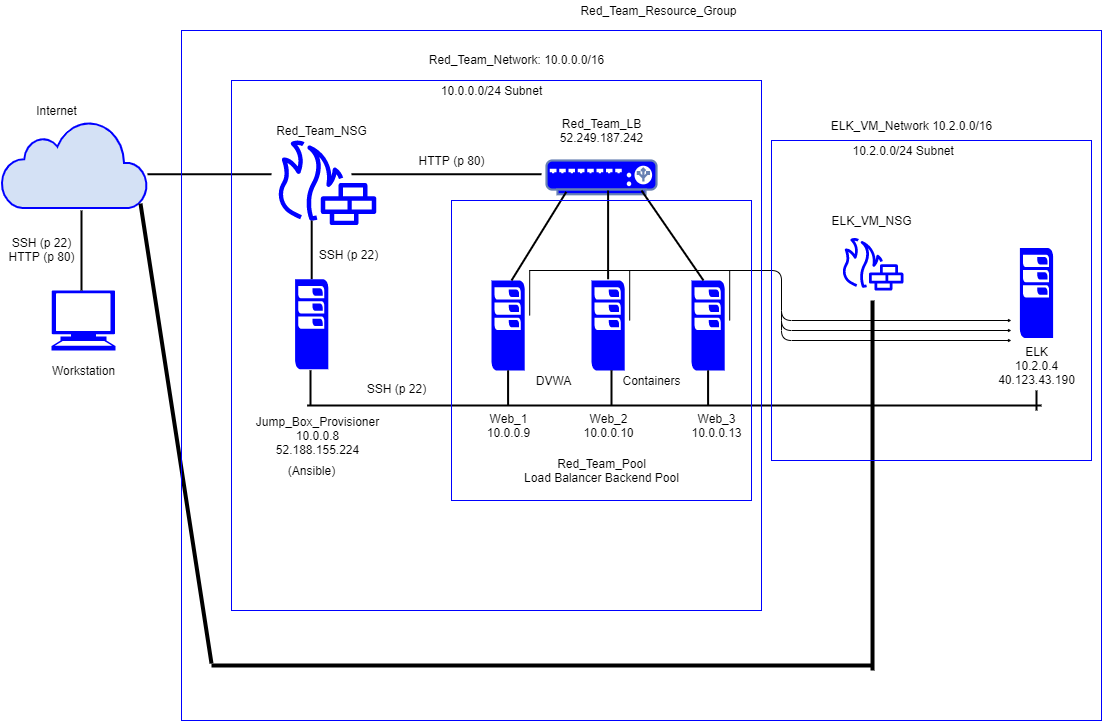

The diagram above was exported from draw.io. Its source (the exported page's mxGraphModel, read from the mxfile embedded in the PNG):
<mxGraphModel dx="1038" dy="548" grid="1" gridSize="10" guides="1" tooltips="1" connect="1" arrows="1" fold="1" page="1" pageScale="1" pageWidth="850" pageHeight="1100" math="0" shadow="0">
  <root>
    <mxCell id="0" />
    <mxCell id="1" parent="0" />
    <mxCell id="YblglH8gpzF2lOHsl-nc-1" value="" style="html=1;verticalLabelPosition=bottom;align=center;labelBackgroundColor=#ffffff;verticalAlign=top;strokeWidth=2;shadow=0;dashed=0;shape=mxgraph.ios7.icons.cloud;strokeColor=#0000FF;fillColor=#D4E1F5;" parent="1" vertex="1">
      <mxGeometry x="30" y="470" width="146" height="87.5" as="geometry" />
    </mxCell>
    <mxCell id="YblglH8gpzF2lOHsl-nc-2" value="" style="shape=mxgraph.signs.tech.computer;html=1;pointerEvents=1;strokeColor=none;verticalLabelPosition=bottom;verticalAlign=top;align=center;fillColor=#0000FF;" parent="1" vertex="1">
      <mxGeometry x="80" y="640" width="64" height="60" as="geometry" />
    </mxCell>
    <mxCell id="YblglH8gpzF2lOHsl-nc-3" value="" style="outlineConnect=0;fontColor=#232F3E;gradientColor=none;strokeColor=none;dashed=0;verticalLabelPosition=bottom;verticalAlign=top;align=center;html=1;fontSize=12;fontStyle=0;aspect=fixed;pointerEvents=1;shape=mxgraph.aws4.generic_firewall;fillColor=#0000FF;" parent="1" vertex="1">
      <mxGeometry x="305" y="490" width="100" height="84.62" as="geometry" />
    </mxCell>
    <mxCell id="YblglH8gpzF2lOHsl-nc-5" value="" style="pointerEvents=1;shadow=0;dashed=0;html=1;strokeColor=none;labelPosition=center;verticalLabelPosition=bottom;verticalAlign=top;align=center;outlineConnect=0;shape=mxgraph.veeam.2d.esx_esxi;fillColor=#0000FF;" parent="1" vertex="1">
      <mxGeometry x="520" y="630" width="33.2" height="90" as="geometry" />
    </mxCell>
    <mxCell id="YblglH8gpzF2lOHsl-nc-6" value="" style="pointerEvents=1;shadow=0;dashed=0;html=1;strokeColor=none;labelPosition=center;verticalLabelPosition=bottom;verticalAlign=top;align=center;outlineConnect=0;shape=mxgraph.veeam.2d.esx_esxi;fillColor=#0000FF;" parent="1" vertex="1">
      <mxGeometry x="620" y="630" width="33.2" height="90" as="geometry" />
    </mxCell>
    <mxCell id="YblglH8gpzF2lOHsl-nc-7" value="" style="pointerEvents=1;shadow=0;dashed=0;html=1;strokeColor=none;labelPosition=center;verticalLabelPosition=bottom;verticalAlign=top;align=center;outlineConnect=0;shape=mxgraph.veeam.2d.esx_esxi;fillColor=#0000FF;" parent="1" vertex="1">
      <mxGeometry x="720" y="630" width="33.2" height="90" as="geometry" />
    </mxCell>
    <mxCell id="YblglH8gpzF2lOHsl-nc-8" value="" style="fontColor=#0066CC;verticalAlign=top;verticalLabelPosition=bottom;labelPosition=center;align=center;html=1;outlineConnect=0;strokeColor=#6881B3;gradientColor=none;gradientDirection=north;strokeWidth=2;shape=mxgraph.networks.load_balancer;fillColor=#0000FF;" parent="1" vertex="1">
      <mxGeometry x="575" y="510" width="110" height="33.75" as="geometry" />
    </mxCell>
    <mxCell id="YblglH8gpzF2lOHsl-nc-18" value="Workstation&lt;br&gt;" style="text;html=1;resizable=0;autosize=1;align=center;verticalAlign=middle;points=[];fillColor=none;strokeColor=none;rounded=0;" parent="1" vertex="1">
      <mxGeometry x="72" y="710" width="80" height="20" as="geometry" />
    </mxCell>
    <mxCell id="YblglH8gpzF2lOHsl-nc-19" value="Internet" style="text;html=1;resizable=0;autosize=1;align=center;verticalAlign=middle;points=[];fillColor=none;strokeColor=none;rounded=0;" parent="1" vertex="1">
      <mxGeometry x="55" y="450" width="60" height="20" as="geometry" />
    </mxCell>
    <mxCell id="YblglH8gpzF2lOHsl-nc-20" value="Red_Team_NSG" style="text;html=1;resizable=0;autosize=1;align=center;verticalAlign=middle;points=[];fillColor=none;strokeColor=none;rounded=0;" parent="1" vertex="1">
      <mxGeometry x="295" y="470" width="110" height="20" as="geometry" />
    </mxCell>
    <mxCell id="YblglH8gpzF2lOHsl-nc-21" value="Red_Team_LB&lt;br&gt;52.249.187.242" style="text;html=1;resizable=0;autosize=1;align=center;verticalAlign=middle;points=[];fillColor=none;strokeColor=none;rounded=0;" parent="1" vertex="1">
      <mxGeometry x="580" y="465" width="100" height="30" as="geometry" />
    </mxCell>
    <mxCell id="YblglH8gpzF2lOHsl-nc-24" value="Jump_Box_Provisioner&lt;br&gt;10.0.0.8&lt;br&gt;52.188.155.224" style="text;html=1;resizable=0;autosize=1;align=center;verticalAlign=middle;points=[];fillColor=none;strokeColor=none;rounded=0;" parent="1" vertex="1">
      <mxGeometry x="276.09" y="760" width="140" height="50" as="geometry" />
    </mxCell>
    <mxCell id="YblglH8gpzF2lOHsl-nc-25" value="Web_1&lt;br&gt;10.0.0.9" style="text;html=1;resizable=0;autosize=1;align=center;verticalAlign=middle;points=[];fillColor=none;strokeColor=none;rounded=0;" parent="1" vertex="1">
      <mxGeometry x="506.6" y="760" width="60" height="30" as="geometry" />
    </mxCell>
    <mxCell id="YblglH8gpzF2lOHsl-nc-26" value="Web_2&lt;br&gt;10.0.0.10" style="text;html=1;resizable=0;autosize=1;align=center;verticalAlign=middle;points=[];fillColor=none;strokeColor=none;rounded=0;" parent="1" vertex="1">
      <mxGeometry x="601.6" y="760" width="70" height="30" as="geometry" />
    </mxCell>
    <mxCell id="YblglH8gpzF2lOHsl-nc-27" value="Web_3&lt;br&gt;10.0.0.13" style="text;html=1;resizable=0;autosize=1;align=center;verticalAlign=middle;points=[];fillColor=none;strokeColor=none;rounded=0;" parent="1" vertex="1">
      <mxGeometry x="710" y="760" width="70" height="30" as="geometry" />
    </mxCell>
    <mxCell id="YblglH8gpzF2lOHsl-nc-29" value="Red_Team_Pool&lt;br&gt;Load Balancer Backend Pool" style="text;html=1;resizable=0;autosize=1;align=center;verticalAlign=middle;points=[];fillColor=none;strokeColor=none;rounded=0;" parent="1" vertex="1">
      <mxGeometry x="545" y="805" width="170" height="30" as="geometry" />
    </mxCell>
    <mxCell id="YblglH8gpzF2lOHsl-nc-32" value="Red_Team_Network:&amp;nbsp;10.0.0.0/16" style="text;html=1;resizable=0;autosize=1;align=center;verticalAlign=middle;points=[];fillColor=none;strokeColor=none;rounded=0;" parent="1" vertex="1">
      <mxGeometry x="449.5" y="399" width="190" height="20" as="geometry" />
    </mxCell>
    <mxCell id="YblglH8gpzF2lOHsl-nc-33" value="10.0.0.0/24 Subnet" style="text;html=1;resizable=0;autosize=1;align=center;verticalAlign=middle;points=[];fillColor=none;strokeColor=none;rounded=0;" parent="1" vertex="1">
      <mxGeometry x="460" y="430" width="120" height="20" as="geometry" />
    </mxCell>
    <mxCell id="YblglH8gpzF2lOHsl-nc-42" value="" style="line;strokeWidth=2;direction=south;html=1;fillColor=none;" parent="1" vertex="1">
      <mxGeometry x="335.2" y="570" width="10" height="58.75" as="geometry" />
    </mxCell>
    <mxCell id="YblglH8gpzF2lOHsl-nc-43" value="" style="line;strokeWidth=2;direction=south;html=1;fillColor=none;" parent="1" vertex="1">
      <mxGeometry x="105" y="560" width="10" height="80" as="geometry" />
    </mxCell>
    <mxCell id="YblglH8gpzF2lOHsl-nc-45" value="" style="line;strokeWidth=2;html=1;fillColor=none;" parent="1" vertex="1">
      <mxGeometry x="176" y="518.75" width="124" height="10" as="geometry" />
    </mxCell>
    <mxCell id="YblglH8gpzF2lOHsl-nc-46" value="" style="line;strokeWidth=2;html=1;fillColor=none;" parent="1" vertex="1">
      <mxGeometry x="380" y="518.75" width="190" height="10" as="geometry" />
    </mxCell>
    <mxCell id="YblglH8gpzF2lOHsl-nc-54" value="" style="line;strokeWidth=1;direction=south;html=1;fillColor=none;" parent="1" vertex="1">
      <mxGeometry x="531.6" y="720" width="10" height="30" as="geometry" />
    </mxCell>
    <mxCell id="YblglH8gpzF2lOHsl-nc-55" value="" style="line;strokeWidth=1;direction=south;html=1;fillColor=none;" parent="1" vertex="1">
      <mxGeometry x="635" y="720" width="10" height="30" as="geometry" />
    </mxCell>
    <mxCell id="YblglH8gpzF2lOHsl-nc-56" value="" style="line;strokeWidth=1;direction=south;html=1;fillColor=none;" parent="1" vertex="1">
      <mxGeometry x="731.6" y="720" width="10" height="30" as="geometry" />
    </mxCell>
    <mxCell id="YblglH8gpzF2lOHsl-nc-57" value="" style="line;strokeWidth=1;direction=south;html=1;fillColor=none;" parent="1" vertex="1">
      <mxGeometry x="334" y="720" width="10" height="30" as="geometry" />
    </mxCell>
    <mxCell id="YblglH8gpzF2lOHsl-nc-58" value="" style="line;strokeWidth=2;html=1;fillColor=none;" parent="1" vertex="1">
      <mxGeometry x="335.6" y="750" width="734.4" height="10" as="geometry" />
    </mxCell>
    <mxCell id="YblglH8gpzF2lOHsl-nc-60" value="" style="endArrow=none;html=1;entryX=0.18;entryY=0.93;entryDx=0;entryDy=0;entryPerimeter=0;strokeWidth=2;" parent="1" target="YblglH8gpzF2lOHsl-nc-8" edge="1">
      <mxGeometry width="50" height="50" relative="1" as="geometry">
        <mxPoint x="540" y="630" as="sourcePoint" />
        <mxPoint x="590" y="550" as="targetPoint" />
      </mxGeometry>
    </mxCell>
    <mxCell id="YblglH8gpzF2lOHsl-nc-61" value="" style="endArrow=none;html=1;strokeWidth=2;" parent="1" edge="1">
      <mxGeometry width="50" height="50" relative="1" as="geometry">
        <mxPoint x="732" y="630" as="sourcePoint" />
        <mxPoint x="670" y="540" as="targetPoint" />
      </mxGeometry>
    </mxCell>
    <mxCell id="YblglH8gpzF2lOHsl-nc-62" value="" style="line;strokeWidth=2;direction=south;html=1;fillColor=none;" parent="1" vertex="1">
      <mxGeometry x="631.6" y="540" width="10" height="88.75" as="geometry" />
    </mxCell>
    <mxCell id="YblglH8gpzF2lOHsl-nc-65" value="DVWA" style="text;html=1;resizable=0;autosize=1;align=center;verticalAlign=middle;points=[];fillColor=none;strokeColor=none;rounded=0;" parent="1" vertex="1">
      <mxGeometry x="556.6" y="720" width="50" height="20" as="geometry" />
    </mxCell>
    <mxCell id="YblglH8gpzF2lOHsl-nc-66" value="Containers" style="text;html=1;resizable=0;autosize=1;align=center;verticalAlign=middle;points=[];fillColor=none;strokeColor=none;rounded=0;" parent="1" vertex="1">
      <mxGeometry x="645" y="720" width="70" height="20" as="geometry" />
    </mxCell>
    <mxCell id="YblglH8gpzF2lOHsl-nc-70" value="Red_Team_Resource_Group" style="text;html=1;resizable=0;autosize=1;align=center;verticalAlign=middle;points=[];fillColor=none;strokeColor=none;rounded=0;" parent="1" vertex="1">
      <mxGeometry x="601.6" y="350" width="170" height="20" as="geometry" />
    </mxCell>
    <mxCell id="YblglH8gpzF2lOHsl-nc-71" value="(Ansible)" style="text;html=1;resizable=0;autosize=1;align=center;verticalAlign=middle;points=[];fillColor=none;strokeColor=none;rounded=0;" parent="1" vertex="1">
      <mxGeometry x="310.2" y="810" width="60" height="20" as="geometry" />
    </mxCell>
    <mxCell id="YblglH8gpzF2lOHsl-nc-72" value="" style="pointerEvents=1;shadow=0;dashed=0;html=1;strokeColor=none;labelPosition=center;verticalLabelPosition=bottom;verticalAlign=top;align=center;outlineConnect=0;shape=mxgraph.veeam.2d.esx_esxi;fillColor=#0000FF;" parent="1" vertex="1">
      <mxGeometry x="323.6" y="628.75" width="33.2" height="90" as="geometry" />
    </mxCell>
    <mxCell id="YblglH8gpzF2lOHsl-nc-74" value="" style="line;strokeWidth=2;direction=south;html=1;fillColor=none;" parent="1" vertex="1">
      <mxGeometry x="334" y="720" width="10" height="35" as="geometry" />
    </mxCell>
    <mxCell id="YblglH8gpzF2lOHsl-nc-75" value="" style="line;strokeWidth=2;direction=south;html=1;fillColor=none;" parent="1" vertex="1">
      <mxGeometry x="531.6" y="720" width="10" height="35" as="geometry" />
    </mxCell>
    <mxCell id="YblglH8gpzF2lOHsl-nc-76" value="" style="line;strokeWidth=2;direction=south;html=1;fillColor=none;" parent="1" vertex="1">
      <mxGeometry x="635" y="720" width="10" height="35" as="geometry" />
    </mxCell>
    <mxCell id="YblglH8gpzF2lOHsl-nc-77" value="" style="line;strokeWidth=2;direction=south;html=1;fillColor=none;" parent="1" vertex="1">
      <mxGeometry x="731.6" y="720" width="10" height="35" as="geometry" />
    </mxCell>
    <mxCell id="YblglH8gpzF2lOHsl-nc-81" value="SSH (p 22)&lt;br&gt;HTTP (p 80)" style="text;html=1;resizable=0;autosize=1;align=center;verticalAlign=middle;points=[];fillColor=none;strokeColor=none;rounded=0;" parent="1" vertex="1">
      <mxGeometry x="30" y="584.38" width="80" height="30" as="geometry" />
    </mxCell>
    <mxCell id="YblglH8gpzF2lOHsl-nc-82" value="SSH (p 22)" style="text;html=1;resizable=0;autosize=1;align=center;verticalAlign=middle;points=[];fillColor=none;strokeColor=none;rounded=0;" parent="1" vertex="1">
      <mxGeometry x="341.8" y="594.38" width="70" height="20" as="geometry" />
    </mxCell>
    <mxCell id="YblglH8gpzF2lOHsl-nc-83" value="SSH (p 22)" style="text;html=1;resizable=0;autosize=1;align=center;verticalAlign=middle;points=[];fillColor=none;strokeColor=none;rounded=0;" parent="1" vertex="1">
      <mxGeometry x="390" y="727.5" width="70" height="20" as="geometry" />
    </mxCell>
    <mxCell id="YblglH8gpzF2lOHsl-nc-84" value="HTTP (p 80)" style="text;html=1;resizable=0;autosize=1;align=center;verticalAlign=middle;points=[];fillColor=none;strokeColor=none;rounded=0;" parent="1" vertex="1">
      <mxGeometry x="440" y="500" width="80" height="20" as="geometry" />
    </mxCell>
    <mxCell id="YLM7xhtQfTEwrMGeADPH-1" value="" style="outlineConnect=0;fontColor=#232F3E;gradientColor=none;strokeColor=none;dashed=0;verticalLabelPosition=bottom;verticalAlign=top;align=center;html=1;fontSize=12;fontStyle=0;aspect=fixed;pointerEvents=1;shape=mxgraph.aws4.generic_firewall;fillColor=#0000FF;" parent="1" vertex="1">
      <mxGeometry x="870" y="587.5" width="62.04" height="52.5" as="geometry" />
    </mxCell>
    <mxCell id="YLM7xhtQfTEwrMGeADPH-2" value="" style="pointerEvents=1;shadow=0;dashed=0;html=1;strokeColor=none;labelPosition=center;verticalLabelPosition=bottom;verticalAlign=top;align=center;outlineConnect=0;shape=mxgraph.veeam.2d.esx_esxi;fillColor=#0000FF;" parent="1" vertex="1">
      <mxGeometry x="1048.4" y="597.5" width="33.2" height="90" as="geometry" />
    </mxCell>
    <mxCell id="YLM7xhtQfTEwrMGeADPH-3" value="ELK&lt;br&gt;10.2.0.4&lt;br&gt;40.123.43.190" style="text;html=1;resizable=0;autosize=1;align=center;verticalAlign=middle;points=[];fillColor=none;strokeColor=none;rounded=0;" parent="1" vertex="1">
      <mxGeometry x="1020" y="690" width="90" height="50" as="geometry" />
    </mxCell>
    <mxCell id="3xjWZdJKP-w9wr4vvkBl-1" value="ELK_VM_NSG" style="text;html=1;resizable=0;autosize=1;align=center;verticalAlign=middle;points=[];fillColor=none;strokeColor=none;rounded=0;" parent="1" vertex="1">
      <mxGeometry x="850" y="560" width="100" height="20" as="geometry" />
    </mxCell>
    <mxCell id="3xjWZdJKP-w9wr4vvkBl-2" value="" style="line;strokeWidth=2;direction=south;html=1;" parent="1" vertex="1">
      <mxGeometry x="1060" y="740" width="10" height="20" as="geometry" />
    </mxCell>
    <mxCell id="3xjWZdJKP-w9wr4vvkBl-3" value="ELK_VM_Network 10.2.0.0/16" style="text;html=1;resizable=0;autosize=1;align=center;verticalAlign=middle;points=[];fillColor=none;strokeColor=none;rounded=0;" parent="1" vertex="1">
      <mxGeometry x="850" y="465" width="180" height="20" as="geometry" />
    </mxCell>
    <mxCell id="3xjWZdJKP-w9wr4vvkBl-4" value="&amp;nbsp;10.2.0.0/24 Subnet" style="text;html=1;resizable=0;autosize=1;align=center;verticalAlign=middle;points=[];fillColor=none;strokeColor=none;rounded=0;" parent="1" vertex="1">
      <mxGeometry x="870" y="490" width="120" height="20" as="geometry" />
    </mxCell>
    <mxCell id="3xjWZdJKP-w9wr4vvkBl-25" style="edgeStyle=orthogonalEdgeStyle;curved=0;rounded=1;sketch=0;orthogonalLoop=1;jettySize=auto;html=1;strokeWidth=1;endSize=1;startSize=4;" parent="1" source="3xjWZdJKP-w9wr4vvkBl-11" edge="1">
      <mxGeometry relative="1" as="geometry">
        <mxPoint x="1040" y="670" as="targetPoint" />
        <Array as="points">
          <mxPoint x="810" y="620" />
          <mxPoint x="810" y="670" />
        </Array>
      </mxGeometry>
    </mxCell>
    <mxCell id="3xjWZdJKP-w9wr4vvkBl-11" value="" style="line;strokeWidth=1;direction=south;html=1;perimeter=backbonePerimeter;points=[];outlineConnect=0;" parent="1" vertex="1">
      <mxGeometry x="553.2" y="620" width="10" height="45" as="geometry" />
    </mxCell>
    <mxCell id="3xjWZdJKP-w9wr4vvkBl-18" value="" style="endArrow=none;html=1;entryX=0.952;entryY=0.949;entryDx=0;entryDy=0;entryPerimeter=0;strokeWidth=4;" parent="1" source="3xjWZdJKP-w9wr4vvkBl-19" target="YblglH8gpzF2lOHsl-nc-1" edge="1">
      <mxGeometry width="50" height="50" relative="1" as="geometry">
        <mxPoint x="280" y="890" as="sourcePoint" />
        <mxPoint x="220" y="747.5" as="targetPoint" />
      </mxGeometry>
    </mxCell>
    <mxCell id="3xjWZdJKP-w9wr4vvkBl-19" value="" style="line;strokeWidth=4;html=1;perimeter=backbonePerimeter;points=[];outlineConnect=0;rounded=0;sketch=0;" parent="1" vertex="1">
      <mxGeometry x="240" y="1010" width="660" height="10" as="geometry" />
    </mxCell>
    <mxCell id="3xjWZdJKP-w9wr4vvkBl-20" value="" style="line;strokeWidth=4;direction=south;html=1;rounded=0;sketch=0;" parent="1" vertex="1">
      <mxGeometry x="896.02" y="650" width="10" height="370" as="geometry" />
    </mxCell>
    <mxCell id="3xjWZdJKP-w9wr4vvkBl-23" value="" style="line;strokeWidth=1;direction=south;html=1;perimeter=backbonePerimeter;points=[];outlineConnect=0;" parent="1" vertex="1">
      <mxGeometry x="653.2" y="620" width="10" height="50" as="geometry" />
    </mxCell>
    <mxCell id="3xjWZdJKP-w9wr4vvkBl-24" value="" style="line;strokeWidth=1;direction=south;html=1;perimeter=backbonePerimeter;points=[];outlineConnect=0;" parent="1" vertex="1">
      <mxGeometry x="753.2" y="620" width="10" height="50" as="geometry" />
    </mxCell>
    <mxCell id="3xjWZdJKP-w9wr4vvkBl-28" style="edgeStyle=orthogonalEdgeStyle;curved=0;rounded=1;sketch=0;orthogonalLoop=1;jettySize=auto;html=1;strokeWidth=1;endSize=1;startSize=4;" parent="1" edge="1">
      <mxGeometry relative="1" as="geometry">
        <mxPoint x="810" y="660" as="sourcePoint" />
        <mxPoint x="1040" y="680" as="targetPoint" />
        <Array as="points">
          <mxPoint x="810" y="680" />
        </Array>
      </mxGeometry>
    </mxCell>
    <mxCell id="3xjWZdJKP-w9wr4vvkBl-30" style="edgeStyle=orthogonalEdgeStyle;curved=0;rounded=1;sketch=0;orthogonalLoop=1;jettySize=auto;html=1;strokeWidth=1;endSize=1;startSize=4;" parent="1" edge="1">
      <mxGeometry relative="1" as="geometry">
        <mxPoint x="810" y="670" as="sourcePoint" />
        <mxPoint x="1040" y="690" as="targetPoint" />
        <Array as="points">
          <mxPoint x="810" y="690" />
        </Array>
      </mxGeometry>
    </mxCell>
    <mxCell id="3xjWZdJKP-w9wr4vvkBl-33" value="" style="whiteSpace=wrap;html=1;aspect=fixed;rounded=0;sketch=0;strokeWidth=1;fillColor=none;strokeColor=#0000FF;" parent="1" vertex="1">
      <mxGeometry x="800" y="490" width="320" height="320" as="geometry" />
    </mxCell>
    <mxCell id="3xjWZdJKP-w9wr4vvkBl-35" value="" style="whiteSpace=wrap;html=1;aspect=fixed;rounded=0;sketch=0;strokeWidth=1;fillColor=none;strokeColor=#0000FF;" parent="1" vertex="1">
      <mxGeometry x="480" y="550" width="300" height="300" as="geometry" />
    </mxCell>
    <mxCell id="3xjWZdJKP-w9wr4vvkBl-36" value="" style="whiteSpace=wrap;html=1;aspect=fixed;rounded=0;sketch=0;strokeWidth=1;fillColor=none;strokeColor=#0000FF;" parent="1" vertex="1">
      <mxGeometry x="260" y="430" width="530" height="530" as="geometry" />
    </mxCell>
    <mxCell id="x9CGB2zLieHP9r1wyNP8-1" value="" style="whiteSpace=wrap;html=1;rounded=0;sketch=0;strokeWidth=1;fillColor=none;strokeColor=#0000FF;" vertex="1" parent="1">
      <mxGeometry x="210" y="380" width="920" height="690" as="geometry" />
    </mxCell>
  </root>
</mxGraphModel>